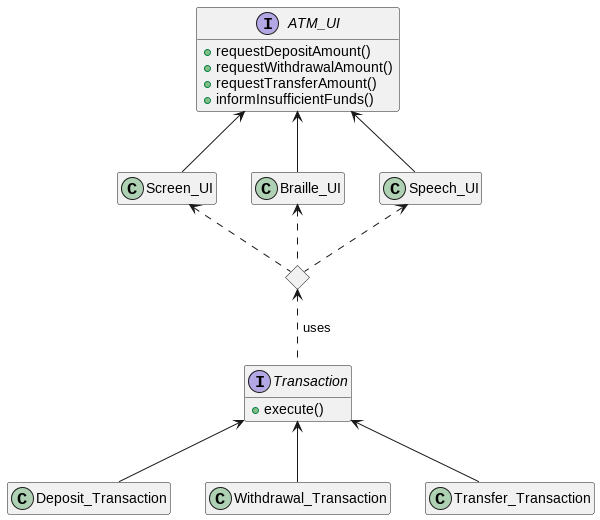

The diagram above was rendered by PlantUML. Its source (embedded in the PNG):
@startuml;
hide empty members

together{
    interface ATM_UI {
        + requestDepositAmount()
        + requestWithdrawalAmount()
        + requestTransferAmount()
        + informInsufficientFunds()
    }

    class Screen_UI
    class Braille_UI
    class Speech_UI

    Screen_UI  -up-> ATM_UI
    Braille_UI -up-> ATM_UI
    Speech_UI  -up-> ATM_UI
}

together{
    interface Transaction {
        + execute()
    }

    class Deposit_Transaction
    class Withdrawal_Transaction
    class Transfer_Transaction

    Deposit_Transaction    -up-> Transaction
    Withdrawal_Transaction -up-> Transaction
    Transfer_Transaction   -up-> Transaction
}

<> junction
Transaction .up.> junction : " uses"

Screen_UI  <.. junction
Braille_UI <.. junction
Speech_UI  <.. junction

@enduml